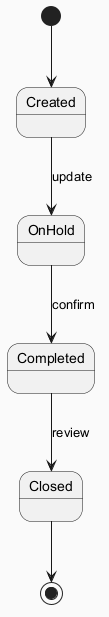

The diagram above was rendered by PlantUML. Its source (embedded in the PNG):
@startuml
skinparam backgroundColor #FAFAFA
skinparam classBackgroundColor #FFF3E0
skinparam classBorderColor #E65100
[*] --> Created
Created --> OnHold : update
OnHold --> Completed : confirm
Completed --> Closed : review
Closed --> [*]
@enduml